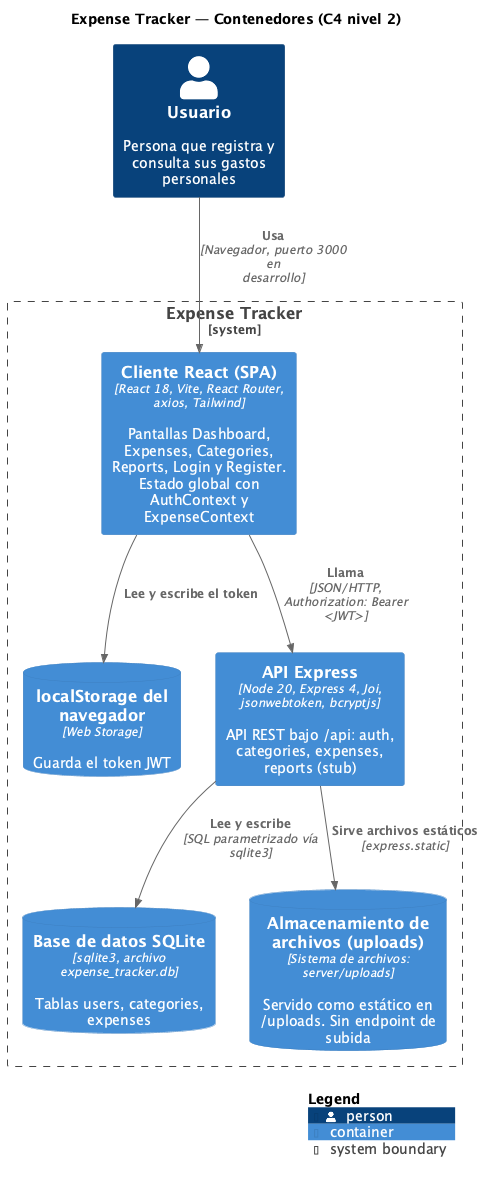

The diagram above was rendered by PlantUML. Its source (embedded in the PNG):
@startuml c4-container
!include <C4/C4_Container>

title Expense Tracker — Contenedores (C4 nivel 2)

Person(usuario, "Usuario", "Persona que registra y consulta sus gastos personales")

System_Boundary(expense_tracker, "Expense Tracker") {
  Container(spa, "Cliente React (SPA)", "React 18, Vite, React Router, axios, Tailwind", "Pantallas Dashboard, Expenses, Categories, Reports, Login y Register. Estado global con AuthContext y ExpenseContext")
  ContainerDb(local_storage, "localStorage del navegador", "Web Storage", "Guarda el token JWT")
  Container(api, "API Express", "Node 20, Express 4, Joi, jsonwebtoken, bcryptjs", "API REST bajo /api: auth, categories, expenses, reports (stub)")
  ContainerDb(db, "Base de datos SQLite", "sqlite3, archivo expense_tracker.db", "Tablas users, categories, expenses")
  ContainerDb(uploads, "Almacenamiento de archivos (uploads)", "Sistema de archivos: server/uploads", "Servido como estático en /uploads. Sin endpoint de subida")
}

Rel(usuario, spa, "Usa", "Navegador, puerto 3000 en desarrollo")
Rel(spa, local_storage, "Lee y escribe el token")
Rel(spa, api, "Llama", "JSON/HTTP, Authorization: Bearer <JWT>")
Rel(api, db, "Lee y escribe", "SQL parametrizado vía sqlite3")
Rel(api, uploads, "Sirve archivos estáticos", "express.static")

SHOW_LEGEND()
@enduml